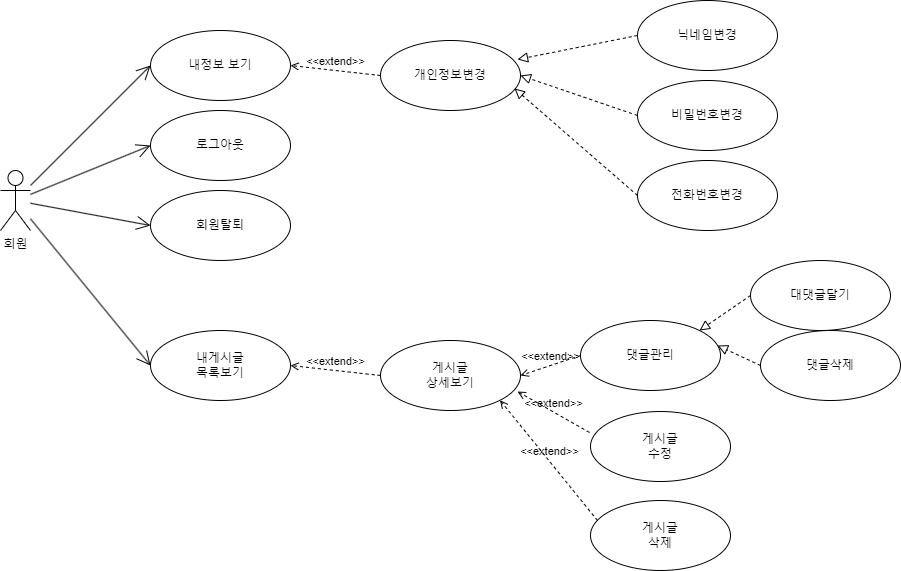

The diagram above was exported from draw.io. Its source (the exported page's mxGraphModel, read from the mxfile embedded in the PNG):
<mxGraphModel dx="1434" dy="693" grid="1" gridSize="10" guides="1" tooltips="1" connect="1" arrows="1" fold="1" page="1" pageScale="1" pageWidth="827" pageHeight="1169" math="0" shadow="0">
  <root>
    <mxCell id="0" />
    <mxCell id="1" parent="0" />
    <mxCell id="rxfaVlQ4EC9RjuUrOMAy-1" value="회원" style="shape=umlActor;verticalLabelPosition=bottom;verticalAlign=top;html=1;outlineConnect=0;" parent="1" vertex="1">
      <mxGeometry x="50" y="200" width="30" height="60" as="geometry" />
    </mxCell>
    <mxCell id="rxfaVlQ4EC9RjuUrOMAy-2" value="로그아웃" style="ellipse;whiteSpace=wrap;html=1;" parent="1" vertex="1">
      <mxGeometry x="200" y="140" width="140" height="70" as="geometry" />
    </mxCell>
    <mxCell id="rxfaVlQ4EC9RjuUrOMAy-3" value="회원탈퇴" style="ellipse;whiteSpace=wrap;html=1;" parent="1" vertex="1">
      <mxGeometry x="200" y="220" width="140" height="70" as="geometry" />
    </mxCell>
    <mxCell id="rxfaVlQ4EC9RjuUrOMAy-4" value="닉네임변경" style="ellipse;whiteSpace=wrap;html=1;" parent="1" vertex="1">
      <mxGeometry x="687" y="30" width="140" height="70" as="geometry" />
    </mxCell>
    <mxCell id="rxfaVlQ4EC9RjuUrOMAy-5" value="비밀번호변경" style="ellipse;whiteSpace=wrap;html=1;" parent="1" vertex="1">
      <mxGeometry x="687" y="110" width="140" height="70" as="geometry" />
    </mxCell>
    <mxCell id="rxfaVlQ4EC9RjuUrOMAy-6" value="전화번호변경" style="ellipse;whiteSpace=wrap;html=1;" parent="1" vertex="1">
      <mxGeometry x="687" y="190" width="140" height="70" as="geometry" />
    </mxCell>
    <mxCell id="rxfaVlQ4EC9RjuUrOMAy-7" value="개인정보변경" style="ellipse;whiteSpace=wrap;html=1;" parent="1" vertex="1">
      <mxGeometry x="430" y="70" width="140" height="70" as="geometry" />
    </mxCell>
    <mxCell id="rxfaVlQ4EC9RjuUrOMAy-8" value="내게시글&lt;br&gt;목록보기" style="ellipse;whiteSpace=wrap;html=1;" parent="1" vertex="1">
      <mxGeometry x="200" y="360" width="140" height="70" as="geometry" />
    </mxCell>
    <mxCell id="rxfaVlQ4EC9RjuUrOMAy-9" value="게시글&lt;br&gt;수정" style="ellipse;whiteSpace=wrap;html=1;" parent="1" vertex="1">
      <mxGeometry x="640" y="441" width="140" height="70" as="geometry" />
    </mxCell>
    <mxCell id="rxfaVlQ4EC9RjuUrOMAy-10" value="게시글&lt;br&gt;삭제" style="ellipse;whiteSpace=wrap;html=1;" parent="1" vertex="1">
      <mxGeometry x="640" y="530" width="140" height="70" as="geometry" />
    </mxCell>
    <mxCell id="rxfaVlQ4EC9RjuUrOMAy-11" value="게시글&lt;br&gt;상세보기" style="ellipse;whiteSpace=wrap;html=1;" parent="1" vertex="1">
      <mxGeometry x="430" y="370" width="140" height="70" as="geometry" />
    </mxCell>
    <mxCell id="rxfaVlQ4EC9RjuUrOMAy-12" value="댓글관리" style="ellipse;whiteSpace=wrap;html=1;" parent="1" vertex="1">
      <mxGeometry x="630" y="350" width="140" height="70" as="geometry" />
    </mxCell>
    <mxCell id="rxfaVlQ4EC9RjuUrOMAy-13" value="댓글삭제" style="ellipse;whiteSpace=wrap;html=1;" parent="1" vertex="1">
      <mxGeometry x="810" y="360" width="140" height="70" as="geometry" />
    </mxCell>
    <mxCell id="rxfaVlQ4EC9RjuUrOMAy-14" value="대댓글달기" style="ellipse;whiteSpace=wrap;html=1;" parent="1" vertex="1">
      <mxGeometry x="800" y="290" width="140" height="70" as="geometry" />
    </mxCell>
    <mxCell id="rxfaVlQ4EC9RjuUrOMAy-15" value="" style="endArrow=block;startArrow=none;endFill=0;startFill=0;endSize=8;html=1;verticalAlign=bottom;dashed=1;labelBackgroundColor=none;rounded=0;entryX=0.979;entryY=0.271;entryDx=0;entryDy=0;exitX=0;exitY=0.5;exitDx=0;exitDy=0;entryPerimeter=0;" parent="1" source="rxfaVlQ4EC9RjuUrOMAy-4" target="rxfaVlQ4EC9RjuUrOMAy-7" edge="1">
      <mxGeometry width="160" relative="1" as="geometry">
        <mxPoint x="537" y="330" as="sourcePoint" />
        <mxPoint x="697" y="330" as="targetPoint" />
      </mxGeometry>
    </mxCell>
    <mxCell id="rxfaVlQ4EC9RjuUrOMAy-16" value="" style="endArrow=block;startArrow=none;endFill=0;startFill=0;endSize=8;html=1;verticalAlign=bottom;dashed=1;labelBackgroundColor=none;rounded=0;entryX=1;entryY=0.5;entryDx=0;entryDy=0;exitX=0;exitY=0.5;exitDx=0;exitDy=0;" parent="1" source="rxfaVlQ4EC9RjuUrOMAy-5" target="rxfaVlQ4EC9RjuUrOMAy-7" edge="1">
      <mxGeometry width="160" relative="1" as="geometry">
        <mxPoint x="697" y="55" as="sourcePoint" />
        <mxPoint x="554" y="59" as="targetPoint" />
      </mxGeometry>
    </mxCell>
    <mxCell id="rxfaVlQ4EC9RjuUrOMAy-17" value="" style="endArrow=block;startArrow=none;endFill=0;startFill=0;endSize=8;html=1;verticalAlign=bottom;dashed=1;labelBackgroundColor=none;rounded=0;entryX=0.957;entryY=0.686;entryDx=0;entryDy=0;exitX=0;exitY=0.5;exitDx=0;exitDy=0;entryPerimeter=0;" parent="1" source="rxfaVlQ4EC9RjuUrOMAy-6" target="rxfaVlQ4EC9RjuUrOMAy-7" edge="1">
      <mxGeometry width="160" relative="1" as="geometry">
        <mxPoint x="697" y="135" as="sourcePoint" />
        <mxPoint x="557" y="75" as="targetPoint" />
      </mxGeometry>
    </mxCell>
    <mxCell id="rxfaVlQ4EC9RjuUrOMAy-18" value="" style="endArrow=open;endFill=1;endSize=12;html=1;rounded=0;entryX=0;entryY=0.5;entryDx=0;entryDy=0;" parent="1" source="rxfaVlQ4EC9RjuUrOMAy-1" target="rxfaVlQ4EC9RjuUrOMAy-2" edge="1">
      <mxGeometry width="160" relative="1" as="geometry">
        <mxPoint x="330" y="360" as="sourcePoint" />
        <mxPoint x="490" y="360" as="targetPoint" />
      </mxGeometry>
    </mxCell>
    <mxCell id="rxfaVlQ4EC9RjuUrOMAy-19" value="" style="endArrow=open;endFill=1;endSize=12;html=1;rounded=0;entryX=0;entryY=0.5;entryDx=0;entryDy=0;" parent="1" source="rxfaVlQ4EC9RjuUrOMAy-1" target="8XV6Cz74_H3ZYWlnCPiv-1" edge="1">
      <mxGeometry width="160" relative="1" as="geometry">
        <mxPoint x="330" y="360" as="sourcePoint" />
        <mxPoint x="490" y="360" as="targetPoint" />
      </mxGeometry>
    </mxCell>
    <mxCell id="rxfaVlQ4EC9RjuUrOMAy-20" value="" style="endArrow=open;endFill=1;endSize=12;html=1;rounded=0;entryX=0;entryY=0.5;entryDx=0;entryDy=0;" parent="1" source="rxfaVlQ4EC9RjuUrOMAy-1" target="rxfaVlQ4EC9RjuUrOMAy-3" edge="1">
      <mxGeometry width="160" relative="1" as="geometry">
        <mxPoint x="120" y="255" as="sourcePoint" />
        <mxPoint x="210" y="185" as="targetPoint" />
      </mxGeometry>
    </mxCell>
    <mxCell id="rxfaVlQ4EC9RjuUrOMAy-21" value="" style="endArrow=open;endFill=1;endSize=12;html=1;rounded=0;entryX=0;entryY=0.5;entryDx=0;entryDy=0;" parent="1" source="rxfaVlQ4EC9RjuUrOMAy-1" target="rxfaVlQ4EC9RjuUrOMAy-8" edge="1">
      <mxGeometry width="160" relative="1" as="geometry">
        <mxPoint x="90" y="243" as="sourcePoint" />
        <mxPoint x="210" y="265" as="targetPoint" />
      </mxGeometry>
    </mxCell>
    <mxCell id="rxfaVlQ4EC9RjuUrOMAy-22" value="" style="endArrow=block;startArrow=none;endFill=0;startFill=0;endSize=8;html=1;verticalAlign=bottom;dashed=1;labelBackgroundColor=none;rounded=0;exitX=0;exitY=0.5;exitDx=0;exitDy=0;" parent="1" source="rxfaVlQ4EC9RjuUrOMAy-14" edge="1">
      <mxGeometry width="160" relative="1" as="geometry">
        <mxPoint x="490" y="245" as="sourcePoint" />
        <mxPoint x="749" y="360" as="targetPoint" />
      </mxGeometry>
    </mxCell>
    <mxCell id="rxfaVlQ4EC9RjuUrOMAy-23" value="" style="endArrow=block;startArrow=none;endFill=0;startFill=0;endSize=8;html=1;verticalAlign=bottom;dashed=1;labelBackgroundColor=none;rounded=0;entryX=0.979;entryY=0.357;entryDx=0;entryDy=0;exitX=0;exitY=0.5;exitDx=0;exitDy=0;entryPerimeter=0;" parent="1" source="rxfaVlQ4EC9RjuUrOMAy-13" target="rxfaVlQ4EC9RjuUrOMAy-12" edge="1">
      <mxGeometry width="160" relative="1" as="geometry">
        <mxPoint x="810" y="335" as="sourcePoint" />
        <mxPoint x="759" y="370" as="targetPoint" />
      </mxGeometry>
    </mxCell>
    <mxCell id="rxfaVlQ4EC9RjuUrOMAy-24" value="&amp;lt;&amp;lt;extend&amp;gt;&amp;gt;" style="html=1;verticalAlign=bottom;labelBackgroundColor=none;endArrow=open;endFill=0;dashed=1;rounded=0;entryX=1;entryY=0.5;entryDx=0;entryDy=0;exitX=0;exitY=0.5;exitDx=0;exitDy=0;" parent="1" source="rxfaVlQ4EC9RjuUrOMAy-11" target="rxfaVlQ4EC9RjuUrOMAy-8" edge="1">
      <mxGeometry width="160" relative="1" as="geometry">
        <mxPoint x="330" y="360" as="sourcePoint" />
        <mxPoint x="490" y="360" as="targetPoint" />
      </mxGeometry>
    </mxCell>
    <mxCell id="rxfaVlQ4EC9RjuUrOMAy-25" value="&amp;lt;&amp;lt;extend&amp;gt;&amp;gt;" style="html=1;verticalAlign=bottom;labelBackgroundColor=none;endArrow=open;endFill=0;dashed=1;rounded=0;entryX=1;entryY=0.5;entryDx=0;entryDy=0;exitX=0;exitY=0.5;exitDx=0;exitDy=0;" parent="1" source="rxfaVlQ4EC9RjuUrOMAy-12" target="rxfaVlQ4EC9RjuUrOMAy-11" edge="1">
      <mxGeometry width="160" relative="1" as="geometry">
        <mxPoint x="440" y="415" as="sourcePoint" />
        <mxPoint x="350" y="405" as="targetPoint" />
      </mxGeometry>
    </mxCell>
    <mxCell id="rxfaVlQ4EC9RjuUrOMAy-26" value="&amp;lt;&amp;lt;extend&amp;gt;&amp;gt;" style="html=1;verticalAlign=bottom;labelBackgroundColor=none;endArrow=open;endFill=0;dashed=1;rounded=0;entryX=0.979;entryY=0.729;entryDx=0;entryDy=0;exitX=-0.007;exitY=0.3;exitDx=0;exitDy=0;exitPerimeter=0;entryPerimeter=0;" parent="1" source="rxfaVlQ4EC9RjuUrOMAy-9" target="rxfaVlQ4EC9RjuUrOMAy-11" edge="1">
      <mxGeometry width="160" relative="1" as="geometry">
        <mxPoint x="640" y="395" as="sourcePoint" />
        <mxPoint x="580" y="415" as="targetPoint" />
      </mxGeometry>
    </mxCell>
    <mxCell id="rxfaVlQ4EC9RjuUrOMAy-27" value="&amp;lt;&amp;lt;extend&amp;gt;&amp;gt;" style="html=1;verticalAlign=bottom;labelBackgroundColor=none;endArrow=open;endFill=0;dashed=1;rounded=0;entryX=1;entryY=1;entryDx=0;entryDy=0;exitX=0.05;exitY=0.286;exitDx=0;exitDy=0;exitPerimeter=0;" parent="1" source="rxfaVlQ4EC9RjuUrOMAy-10" target="rxfaVlQ4EC9RjuUrOMAy-11" edge="1">
      <mxGeometry width="160" relative="1" as="geometry">
        <mxPoint x="649" y="481" as="sourcePoint" />
        <mxPoint x="577" y="431" as="targetPoint" />
      </mxGeometry>
    </mxCell>
    <mxCell id="8XV6Cz74_H3ZYWlnCPiv-1" value="내정보 보기" style="ellipse;whiteSpace=wrap;html=1;" vertex="1" parent="1">
      <mxGeometry x="200" y="60" width="140" height="70" as="geometry" />
    </mxCell>
    <mxCell id="8XV6Cz74_H3ZYWlnCPiv-2" value="&amp;lt;&amp;lt;extend&amp;gt;&amp;gt;" style="html=1;verticalAlign=bottom;labelBackgroundColor=none;endArrow=open;endFill=0;dashed=1;rounded=0;entryX=1;entryY=0.5;entryDx=0;entryDy=0;exitX=0;exitY=0.5;exitDx=0;exitDy=0;" edge="1" parent="1" source="rxfaVlQ4EC9RjuUrOMAy-7" target="8XV6Cz74_H3ZYWlnCPiv-1">
      <mxGeometry width="160" relative="1" as="geometry">
        <mxPoint x="640" y="395" as="sourcePoint" />
        <mxPoint x="580" y="415" as="targetPoint" />
      </mxGeometry>
    </mxCell>
  </root>
</mxGraphModel>